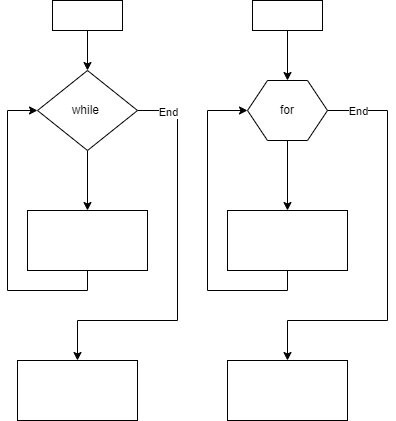

The diagram above was exported from draw.io. Its source (the exported page's mxGraphModel, read from the mxfile embedded in the PNG):
<mxGraphModel dx="2060" dy="1194" grid="1" gridSize="10" guides="1" tooltips="1" connect="1" arrows="1" fold="1" page="1" pageScale="1" pageWidth="827" pageHeight="1169" background="#FFFFFF" math="0" shadow="0">
  <root>
    <mxCell id="0" />
    <mxCell id="1" parent="0" />
    <mxCell id="kgZbFiTqu_aRR5M6sBiC-1" value="" style="edgeStyle=orthogonalEdgeStyle;rounded=0;orthogonalLoop=1;jettySize=auto;html=1;" parent="1" source="kgZbFiTqu_aRR5M6sBiC-4" target="kgZbFiTqu_aRR5M6sBiC-6" edge="1">
      <mxGeometry relative="1" as="geometry" />
    </mxCell>
    <mxCell id="kgZbFiTqu_aRR5M6sBiC-2" style="edgeStyle=orthogonalEdgeStyle;rounded=0;orthogonalLoop=1;jettySize=auto;html=1;" parent="1" source="kgZbFiTqu_aRR5M6sBiC-4" target="kgZbFiTqu_aRR5M6sBiC-7" edge="1">
      <mxGeometry relative="1" as="geometry">
        <Array as="points">
          <mxPoint x="394" y="470" />
          <mxPoint x="394" y="680" />
          <mxPoint x="294" y="680" />
        </Array>
      </mxGeometry>
    </mxCell>
    <mxCell id="kgZbFiTqu_aRR5M6sBiC-3" value="End" style="edgeLabel;html=1;align=center;verticalAlign=middle;resizable=0;points=[];" parent="kgZbFiTqu_aRR5M6sBiC-2" vertex="1" connectable="0">
      <mxGeometry x="-0.8439" relative="1" as="geometry">
        <mxPoint y="1" as="offset" />
      </mxGeometry>
    </mxCell>
    <mxCell id="kgZbFiTqu_aRR5M6sBiC-4" value="&lt;div&gt;while&amp;nbsp;&lt;/div&gt;" style="rhombus;whiteSpace=wrap;html=1;" parent="1" vertex="1">
      <mxGeometry x="254" y="430" width="100" height="80" as="geometry" />
    </mxCell>
    <mxCell id="kgZbFiTqu_aRR5M6sBiC-5" style="edgeStyle=orthogonalEdgeStyle;rounded=0;orthogonalLoop=1;jettySize=auto;html=1;entryX=0;entryY=0.5;entryDx=0;entryDy=0;" parent="1" source="kgZbFiTqu_aRR5M6sBiC-6" target="kgZbFiTqu_aRR5M6sBiC-4" edge="1">
      <mxGeometry relative="1" as="geometry">
        <Array as="points">
          <mxPoint x="304" y="650" />
          <mxPoint x="224" y="650" />
          <mxPoint x="224" y="470" />
        </Array>
      </mxGeometry>
    </mxCell>
    <mxCell id="kgZbFiTqu_aRR5M6sBiC-6" value="" style="rounded=0;whiteSpace=wrap;html=1;" parent="1" vertex="1">
      <mxGeometry x="244" y="570" width="120" height="60" as="geometry" />
    </mxCell>
    <mxCell id="kgZbFiTqu_aRR5M6sBiC-7" value="" style="rounded=0;whiteSpace=wrap;html=1;" parent="1" vertex="1">
      <mxGeometry x="234" y="720" width="120" height="60" as="geometry" />
    </mxCell>
    <mxCell id="kgZbFiTqu_aRR5M6sBiC-8" style="edgeStyle=orthogonalEdgeStyle;rounded=0;orthogonalLoop=1;jettySize=auto;html=1;" parent="1" source="kgZbFiTqu_aRR5M6sBiC-11" target="kgZbFiTqu_aRR5M6sBiC-14" edge="1">
      <mxGeometry relative="1" as="geometry">
        <Array as="points">
          <mxPoint x="604" y="470" />
          <mxPoint x="604" y="680" />
          <mxPoint x="504" y="680" />
        </Array>
      </mxGeometry>
    </mxCell>
    <mxCell id="kgZbFiTqu_aRR5M6sBiC-9" value="End" style="edgeLabel;html=1;align=center;verticalAlign=middle;resizable=0;points=[];" parent="kgZbFiTqu_aRR5M6sBiC-8" vertex="1" connectable="0">
      <mxGeometry x="-0.8098" relative="1" as="geometry">
        <mxPoint x="-9" as="offset" />
      </mxGeometry>
    </mxCell>
    <mxCell id="kgZbFiTqu_aRR5M6sBiC-10" style="edgeStyle=orthogonalEdgeStyle;rounded=0;orthogonalLoop=1;jettySize=auto;html=1;entryX=0.5;entryY=0;entryDx=0;entryDy=0;" parent="1" source="kgZbFiTqu_aRR5M6sBiC-11" target="kgZbFiTqu_aRR5M6sBiC-13" edge="1">
      <mxGeometry relative="1" as="geometry" />
    </mxCell>
    <mxCell id="kgZbFiTqu_aRR5M6sBiC-11" value="for" style="shape=hexagon;perimeter=hexagonPerimeter2;whiteSpace=wrap;html=1;fixedSize=1;" parent="1" vertex="1">
      <mxGeometry x="464" y="440" width="80" height="60" as="geometry" />
    </mxCell>
    <mxCell id="kgZbFiTqu_aRR5M6sBiC-12" style="edgeStyle=orthogonalEdgeStyle;rounded=0;orthogonalLoop=1;jettySize=auto;html=1;entryX=0;entryY=0.5;entryDx=0;entryDy=0;" parent="1" source="kgZbFiTqu_aRR5M6sBiC-13" target="kgZbFiTqu_aRR5M6sBiC-11" edge="1">
      <mxGeometry relative="1" as="geometry">
        <Array as="points">
          <mxPoint x="504" y="650" />
          <mxPoint x="424" y="650" />
          <mxPoint x="424" y="470" />
        </Array>
        <mxPoint x="454" y="500" as="targetPoint" />
      </mxGeometry>
    </mxCell>
    <mxCell id="kgZbFiTqu_aRR5M6sBiC-13" value="" style="rounded=0;whiteSpace=wrap;html=1;" parent="1" vertex="1">
      <mxGeometry x="444" y="570" width="120" height="60" as="geometry" />
    </mxCell>
    <mxCell id="kgZbFiTqu_aRR5M6sBiC-14" value="" style="rounded=0;whiteSpace=wrap;html=1;" parent="1" vertex="1">
      <mxGeometry x="444" y="720" width="120" height="60" as="geometry" />
    </mxCell>
    <mxCell id="kgZbFiTqu_aRR5M6sBiC-15" value="" style="edgeStyle=orthogonalEdgeStyle;rounded=0;orthogonalLoop=1;jettySize=auto;html=1;" parent="1" source="kgZbFiTqu_aRR5M6sBiC-16" target="kgZbFiTqu_aRR5M6sBiC-4" edge="1">
      <mxGeometry relative="1" as="geometry" />
    </mxCell>
    <mxCell id="kgZbFiTqu_aRR5M6sBiC-16" value="" style="rounded=0;whiteSpace=wrap;html=1;" parent="1" vertex="1">
      <mxGeometry x="269" y="360" width="70" height="30" as="geometry" />
    </mxCell>
    <mxCell id="kgZbFiTqu_aRR5M6sBiC-18" style="edgeStyle=orthogonalEdgeStyle;rounded=0;orthogonalLoop=1;jettySize=auto;html=1;entryX=0.5;entryY=0;entryDx=0;entryDy=0;" parent="1" source="kgZbFiTqu_aRR5M6sBiC-17" target="kgZbFiTqu_aRR5M6sBiC-11" edge="1">
      <mxGeometry relative="1" as="geometry" />
    </mxCell>
    <mxCell id="kgZbFiTqu_aRR5M6sBiC-17" value="" style="rounded=0;whiteSpace=wrap;html=1;" parent="1" vertex="1">
      <mxGeometry x="469" y="360" width="70" height="30" as="geometry" />
    </mxCell>
  </root>
</mxGraphModel>